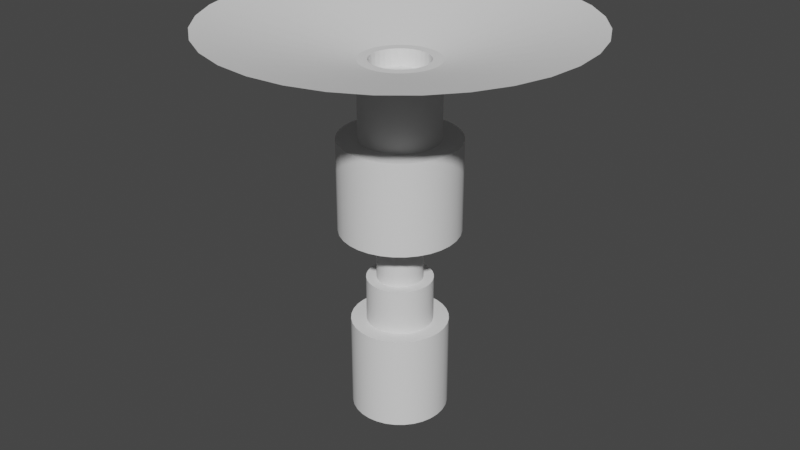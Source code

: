 # Source: satelite.blend  (saved by Blender 3.0.42; exported with 4.5.12 LTS)
import bpy
from mathutils import Matrix  # noqa: F401  (used for matrix-valued properties, if any)

bpy.ops.wm.read_factory_settings(use_empty=True)
scene = bpy.context.scene
scene.name = 'Scene'

# ---- collections
col_collection = bpy.data.collections.new('Collection'); scene.collection.children.link(col_collection)

# ---- node groups
ng_auto_smooth = bpy.data.node_groups.new('Auto Smooth', 'GeometryNodeTree')
_s = ng_auto_smooth.interface.new_socket(name='Geometry', in_out='OUTPUT', socket_type='NodeSocketGeometry')
_s = ng_auto_smooth.interface.new_socket(name='Geometry', in_out='INPUT', socket_type='NodeSocketGeometry')
_s = ng_auto_smooth.interface.new_socket(name='Angle', in_out='INPUT', socket_type='NodeSocketFloat')
_s.subtype = 'ANGLE'
_s.min_value = 0.0
_s.max_value = 3.142
ng_auto_smooth.is_modifier = True
_N = ng_auto_smooth.nodes; _L = ng_auto_smooth.links
n0 = _N.new('NodeGroupOutput'); n0.name = 'Group Output'; n0.location = (480, -100)
n1 = _N.new('NodeGroupInput'); n1.name = 'Group Input'; n1.location = (-420, -300)
n2 = _N.new('NodeGroupInput'); n2.name = 'Group Input.001'; n2.location = (-60, -100)
n3 = _N.new('GeometryNodeSetShadeSmooth'); n3.name = 'Set Shade Smooth'; n3.location = (120, -100)
n3.domain = 'EDGE'
n4 = _N.new('GeometryNodeSetShadeSmooth'); n4.name = 'Set Shade Smooth.001'; n4.location = (300, -100)
n5 = _N.new('GeometryNodeInputMeshEdgeAngle'); n5.name = 'Edge Angle'; n5.location = (-420, -220)
n6 = _N.new('GeometryNodeInputEdgeSmooth'); n6.name = 'Is Edge Smooth'; n6.location = (-60, -160)
n7 = _N.new('GeometryNodeInputShadeSmooth'); n7.name = 'Is Face Smooth'; n7.location = (-240, -340)
n8 = _N.new('FunctionNodeBooleanMath'); n8.name = 'Boolean Math'; n8.location = (-60, -220)
n9 = _N.new('FunctionNodeCompare'); n9.name = 'Compare'; n9.location = (-240, -180)
n9.operation = 'LESS_EQUAL'
_L.new(n5.outputs[0], n9.inputs[0])
_L.new(n4.outputs[0], n0.inputs[0])
_L.new(n1.outputs[1], n9.inputs[1])
_L.new(n9.outputs[0], n8.inputs[0])
_L.new(n7.outputs[0], n8.inputs[1])
_L.new(n2.outputs[0], n3.inputs[0])
_L.new(n6.outputs[0], n3.inputs[1])
_L.new(n3.outputs[0], n4.inputs[0])
_L.new(n8.outputs[0], n3.inputs[2])
n0.is_active_output = True

# ---- world
world_world = bpy.data.worlds.new('World'); scene.world = world_world
world_world.use_nodes = True; world_world.node_tree.nodes.clear()
_N = world_world.node_tree.nodes; _L = world_world.node_tree.links
n0 = _N.new('ShaderNodeOutputWorld'); n0.name = 'World Output'; n0.location = (300, 300)
n1 = _N.new('ShaderNodeBackground'); n1.name = 'Background'; n1.location = (10, 300)
n1.inputs[0].default_value = (0.05088, 0.05088, 0.05088, 1.0)
_L.new(n1.outputs[0], n0.inputs[0])
n0.is_active_output = True
world_world.color = (0.05088, 0.05088, 0.05088)
world_world.use_sun_shadow = False
world_world.sun_shadow_jitter_overblur = 0.0

# ---- meshes
me_cilindro = bpy.data.meshes.new('Cilindro')
me_cilindro.from_pydata([(0.0, 1.0, -1.0), (-4.065e-08, 0.6806, 1.0), (0.1951, 0.9808, -1.0), (0.1328, 0.6675, 1.0), (0.3827, 0.9239, -1.0), (0.2604, 0.6288, 1.0), (0.5556, 0.8315, -1.0), (0.3781, 0.5659, 1.0), (0.7071, 0.7071, -1.0), (0.4812, 0.4812, 1.0), (0.8315, 0.5556, -1.0), (0.5659, 0.3781, 1.0), (0.9239, 0.3827, -1.0), (0.6288, 0.2604, 1.0), (0.9808, 0.1951, -1.0), (0.6675, 0.1328, 1.0), (1.0, -4.371e-08, -1.0), (0.6806, -3.415e-08, 1.0), (0.9808, -0.1951, -1.0), (0.6675, -0.1328, 1.0), (0.9239, -0.3827, -1.0), (0.6288, -0.2604, 1.0), (0.8315, -0.5556, -1.0), (0.5659, -0.3781, 1.0), (0.7071, -0.7071, -1.0), (0.4812, -0.4812, 1.0), (0.5556, -0.8315, -1.0), (0.3781, -0.5659, 1.0), (0.3827, -0.9239, -1.0), (0.2604, -0.6288, 1.0), (0.1951, -0.9808, -1.0), (0.1328, -0.6675, 1.0), (-8.742e-08, -1.0, -1.0), (-6.829e-08, -0.6806, 1.0), (-0.1951, -0.9808, -1.0), (-0.1328, -0.6675, 1.0), (-0.3827, -0.9239, -1.0), (-0.2604, -0.6288, 1.0), (-0.5556, -0.8315, -1.0), (-0.3781, -0.5659, 1.0), (-0.7071, -0.7071, -1.0), (-0.4812, -0.4812, 1.0), (-0.8315, -0.5556, -1.0), (-0.5659, -0.3781, 1.0), (-0.9239, -0.3827, -1.0), (-0.6288, -0.2604, 1.0), (-0.9808, -0.1951, -1.0), (-0.6675, -0.1328, 1.0), (-1.0, 1.192e-08, -1.0), (-0.6806, 1.192e-08, 1.0), (-0.9808, 0.1951, -1.0), (-0.6675, 0.1328, 1.0), (-0.9239, 0.3827, -1.0), (-0.6288, 0.2604, 1.0), (-0.8315, 0.5556, -1.0), (-0.5659, 0.3781, 1.0), (-0.7071, 0.7071, -1.0), (-0.4812, 0.4812, 1.0), (-0.5556, 0.8315, -1.0), (-0.3781, 0.5659, 1.0), (-0.3827, 0.9239, -1.0), (-0.2604, 0.6288, 1.0), (-0.1951, 0.9808, -1.0), (-0.1328, 0.6675, 1.0), (0.1951, 0.9808, 1.0), (0.0, 1.0, 1.0), (0.3827, 0.9239, 1.0), (0.5556, 0.8315, 1.0), (0.7071, 0.7071, 1.0), (0.8315, 0.5556, 1.0), (0.9239, 0.3827, 1.0), (0.9808, 0.1951, 1.0), (1.0, -4.371e-08, 1.0), (0.9808, -0.1951, 1.0), (0.9239, -0.3827, 1.0), (0.8315, -0.5556, 1.0), (0.7071, -0.7071, 1.0), (0.5556, -0.8315, 1.0), (0.3827, -0.9239, 1.0), (0.1951, -0.9808, 1.0), (-8.742e-08, -1.0, 1.0), (-0.1951, -0.9808, 1.0), (-0.3827, -0.9239, 1.0), (-0.5556, -0.8315, 1.0), (-0.7071, -0.7071, 1.0), (-0.8315, -0.5556, 1.0), (-0.9239, -0.3827, 1.0), (-0.9808, -0.1951, 1.0), (-1.0, 1.192e-08, 1.0), (-0.9808, 0.1951, 1.0), (-0.9239, 0.3827, 1.0), (-0.8315, 0.5556, 1.0), (-0.7071, 0.7071, 1.0), (-0.5556, 0.8315, 1.0), (-0.3827, 0.9239, 1.0), (-0.1951, 0.9808, 1.0), (0.09214, 0.4632, 1.949), (9.945e-08, 0.4723, 1.949), (0.1807, 0.4363, 1.949), (0.2624, 0.3927, 1.949), (0.334, 0.334, 1.949), (0.3927, 0.2624, 1.949), (0.4363, 0.1807, 1.949), (0.4632, 0.09214, 1.949), (0.4723, -2.947e-08, 1.949), (0.4632, -0.09214, 1.949), (0.4363, -0.1807, 1.949), (0.3927, -0.2624, 1.949), (0.334, -0.334, 1.949), (0.2624, -0.3927, 1.949), (0.1807, -0.4363, 1.949), (0.09214, -0.4632, 1.949), (7.727e-08, -0.4723, 1.949), (-0.09214, -0.4632, 1.949), (-0.1807, -0.4363, 1.949), (-0.2624, -0.3927, 1.949), (-0.334, -0.334, 1.949), (-0.3927, -0.2624, 1.949), (-0.4363, -0.1807, 1.949), (-0.4632, -0.09214, 1.949), (-0.4723, 8.806e-09, 1.949), (-0.4632, 0.09214, 1.949), (-0.4363, 0.1807, 1.949), (-0.3927, 0.2624, 1.949), (-0.334, 0.334, 1.949), (-0.2624, 0.3927, 1.949), (-0.1807, 0.4363, 1.949), (-0.09214, 0.4632, 1.949), (0.1328, 0.6675, 1.949), (1.353e-07, 0.6806, 1.949), (0.2604, 0.6288, 1.949), (0.3781, 0.5659, 1.949), (0.4812, 0.4812, 1.949), (0.5659, 0.3781, 1.949), (0.6288, 0.2604, 1.949), (0.6675, 0.1328, 1.949), (0.6806, -3.415e-08, 1.949), (0.6675, -0.1328, 1.949), (0.6288, -0.2604, 1.949), (0.5659, -0.3781, 1.949), (0.4812, -0.4812, 1.949), (0.3781, -0.5659, 1.949), (0.2604, -0.6288, 1.949), (0.1328, -0.6675, 1.949), (1.077e-07, -0.6806, 1.949), (-0.1328, -0.6675, 1.949), (-0.2604, -0.6288, 1.949), (-0.3781, -0.5659, 1.949), (-0.4812, -0.4812, 1.949), (-0.5659, -0.3781, 1.949), (-0.6288, -0.2604, 1.949), (-0.6675, -0.1328, 1.949), (-0.6806, 1.192e-08, 1.949), (-0.6675, 0.1328, 1.949), (-0.6288, 0.2604, 1.949), (-0.5659, 0.3781, 1.949), (-0.4812, 0.4812, 1.949), (-0.3781, 0.5659, 1.949), (-0.2604, 0.6288, 1.949), (-0.1328, 0.6675, 1.949), (0.09214, 0.4632, 2.774), (-1.392e-07, 0.4723, 2.774), (0.1807, 0.4363, 2.774), (0.2624, 0.3927, 2.774), (0.334, 0.334, 2.774), (0.3927, 0.2624, 2.774), (0.4363, 0.1807, 2.774), (0.4632, 0.09214, 2.774), (0.4723, -2.947e-08, 2.774), (0.4632, -0.09214, 2.774), (0.4363, -0.1807, 2.774), (0.3927, -0.2624, 2.774), (0.334, -0.334, 2.774), (0.2624, -0.3927, 2.774), (0.1807, -0.4363, 2.774), (0.09214, -0.4632, 2.774), (-1.614e-07, -0.4723, 2.774), (-0.09214, -0.4632, 2.774), (-0.1807, -0.4363, 2.774), (-0.2624, -0.3927, 2.774), (-0.334, -0.334, 2.774), (-0.3927, -0.2624, 2.774), (-0.4363, -0.1807, 2.774), (-0.4632, -0.09214, 2.774), (-0.4723, 8.806e-09, 2.774), (-0.4632, 0.09214, 2.774), (-0.4363, 0.1807, 2.774), (-0.3927, 0.2624, 2.774), (-0.334, 0.334, 2.774), (-0.2624, 0.3927, 2.774), (-0.1807, 0.4363, 2.774), (-0.09214, 0.4632, 2.774), (0.2391, 1.202, 3.031), (-2.698e-07, 1.226, 3.031), (0.4691, 1.133, 3.031), (0.681, 1.019, 3.031), (0.8668, 0.8668, 3.031), (1.019, 0.681, 3.031), (1.133, 0.4691, 3.031), (1.202, 0.2391, 3.031), (1.226, -7.202e-08, 3.031), (1.202, -0.2391, 3.031), (1.133, -0.4691, 3.031), (1.019, -0.681, 3.031), (0.8668, -0.8668, 3.031), (0.681, -1.019, 3.031), (0.4691, -1.133, 3.031), (0.2391, -1.202, 3.031), (-3.273e-07, -1.226, 3.031), (-0.2391, -1.202, 3.031), (-0.4691, -1.133, 3.031), (-0.681, -1.019, 3.031), (-0.8668, -0.8668, 3.031), (-1.019, -0.681, 3.031), (-1.133, -0.4691, 3.031), (-1.202, -0.2391, 3.031), (-1.226, 2.731e-08, 3.031), (-1.202, 0.2391, 3.031), (-1.133, 0.4691, 3.031), (-1.019, 0.681, 3.031), (-0.8668, 0.8668, 3.031), (-0.681, 1.019, 3.031), (-0.4691, 1.133, 3.031), (-0.2391, 1.202, 3.031), (0.1576, 0.7921, 4.944), (-5.164e-07, 0.8077, 4.944), (0.3091, 0.7462, 4.944), (0.4487, 0.6715, 4.944), (0.5711, 0.5711, 4.944), (0.6715, 0.4487, 4.944), (0.7462, 0.3091, 4.944), (0.7921, 0.1576, 4.944), (0.8077, 3.598e-08, 4.944), (0.7921, -0.1576, 4.944), (0.7462, -0.3091, 4.944), (0.6715, -0.4487, 4.944), (0.5711, -0.5711, 4.944), (0.4487, -0.6715, 4.944), (0.3091, -0.7462, 4.944), (0.1576, -0.7921, 4.944), (-5.505e-07, -0.8077, 4.944), (-0.1576, -0.7921, 4.944), (-0.3091, -0.7462, 4.944), (-0.4487, -0.6715, 4.944), (-0.5711, -0.5711, 4.944), (-0.6715, -0.4487, 4.944), (-0.7462, -0.3091, 4.944), (-0.7921, -0.1576, 4.944), (-0.8077, -9.322e-08, 4.944), (-0.7921, 0.1576, 4.944), (-0.7462, 0.3091, 4.944), (-0.6715, 0.4487, 4.944), (-0.5711, 0.5711, 4.944), (-0.4487, 0.6715, 4.944), (-0.3091, 0.7462, 4.944), (-0.1576, 0.7921, 4.944), (0.2391, 1.202, 4.944), (-3.427e-07, 1.226, 4.944), (0.4691, 1.133, 4.944), (0.681, 1.019, 4.944), (0.8668, 0.8668, 4.944), (1.019, 0.681, 4.944), (1.133, 0.4691, 4.944), (1.202, 0.2391, 4.944), (1.226, -7.202e-08, 4.944), (1.202, -0.2391, 4.944), (1.133, -0.4691, 4.944), (1.019, -0.681, 4.944), (0.8668, -0.8668, 4.944), (0.681, -1.019, 4.944), (0.4691, -1.133, 4.944), (0.2391, -1.202, 4.944), (-4.003e-07, -1.226, 4.944), (-0.2391, -1.202, 4.944), (-0.4691, -1.133, 4.944), (-0.681, -1.019, 4.944), (-0.8668, -0.8668, 4.944), (-1.019, -0.681, 4.944), (-1.133, -0.4691, 4.944), (-1.202, -0.2391, 4.944), (-1.226, 2.731e-08, 4.944), (-1.202, 0.2391, 4.944), (-1.133, 0.4691, 4.944), (-1.019, 0.681, 4.944), (-0.8668, 0.8668, 4.944), (-0.681, 1.019, 4.944), (-0.4691, 1.133, 4.944), (-0.2391, 1.202, 4.944), (0.1173, 0.5897, 6.486), (-1.395e-06, 0.6013, 6.486), (0.2301, 0.5555, 6.486), (0.3341, 0.5, 6.486), (0.4252, 0.4252, 6.486), (0.5, 0.3341, 6.486), (0.5555, 0.2301, 6.486), (0.5897, 0.1173, 6.486), (0.6013, 1.04e-07, 6.486), (0.5897, -0.1173, 6.486), (0.5555, -0.2301, 6.486), (0.5, -0.3341, 6.486), (0.4252, -0.4252, 6.486), (0.3341, -0.5, 6.486), (0.2301, -0.5555, 6.486), (0.1173, -0.5897, 6.486), (-1.404e-06, -0.6013, 6.486), (-0.1173, -0.5897, 6.486), (-0.2301, -0.5555, 6.486), (-0.3341, -0.5, 6.486), (-0.4252, -0.4252, 6.486), (-0.5, -0.3341, 6.486), (-0.5555, -0.2301, 6.486), (-0.5897, -0.1173, 6.486), (-0.6013, -1.79e-07, 6.486), (-0.5897, 0.1173, 6.486), (-0.5555, 0.2301, 6.486), (-0.5, 0.3341, 6.486), (-0.4252, 0.4252, 6.486), (-0.3341, 0.5, 6.486), (-0.2301, 0.5555, 6.486), (-0.1173, 0.5897, 6.486), (0.7328, 3.684, 7.171), (-2.912e-06, 3.756, 7.171), (1.437, 3.47, 7.171), (2.087, 3.123, 7.171), (2.656, 2.656, 7.171), (3.123, 2.087, 7.171), (3.47, 1.437, 7.171), (3.684, 0.7328, 7.171), (3.756, 1.129e-07, 7.171), (3.684, -0.7328, 7.171), (3.47, -1.437, 7.171), (3.123, -2.087, 7.171), (2.656, -2.656, 7.171), (2.087, -3.123, 7.171), (1.437, -3.47, 7.171), (0.7328, -3.684, 7.171), (-3.07e-06, -3.756, 7.171), (-0.7328, -3.684, 7.171), (-1.437, -3.47, 7.171), (-2.087, -3.123, 7.171), (-2.656, -2.656, 7.171), (-3.123, -2.087, 7.171), (-3.47, -1.437, 7.171), (-3.684, -0.7328, 7.171), (-3.756, -4.879e-07, 7.171), (-3.684, 0.7328, 7.171), (-3.47, 1.437, 7.171), (-3.123, 2.087, 7.171), (-2.656, 2.656, 7.171), (-2.087, 3.123, 7.171), (-1.437, 3.47, 7.171), (-0.7328, 3.684, 7.171), (0.1576, 0.7921, 6.486), (-1.284e-06, 0.8077, 6.486), (0.3091, 0.7462, 6.486), (0.4487, 0.6715, 6.486), (0.5711, 0.5711, 6.486), (0.6715, 0.4487, 6.486), (0.7462, 0.3091, 6.486), (0.7921, 0.1576, 6.486), (0.8077, 3.598e-08, 6.486), (0.7921, -0.1576, 6.486), (0.7462, -0.3091, 6.486), (0.6715, -0.4487, 6.486), (0.5711, -0.5711, 6.486), (0.4487, -0.6715, 6.486), (0.3091, -0.7462, 6.486), (0.1576, -0.7921, 6.486), (-1.318e-06, -0.8077, 6.486), (-0.1576, -0.7921, 6.486), (-0.3091, -0.7462, 6.486), (-0.4487, -0.6715, 6.486), (-0.5711, -0.5711, 6.486), (-0.6715, -0.4487, 6.486), (-0.7462, -0.3091, 6.486), (-0.7921, -0.1576, 6.486), (-0.8077, -9.322e-08, 6.486), (-0.7921, 0.1576, 6.486), (-0.7462, 0.3091, 6.486), (-0.6715, 0.4487, 6.486), (-0.5711, 0.5711, 6.486), (-0.4487, 0.6715, 6.486), (-0.3091, 0.7462, 6.486), (-0.1576, 0.7921, 6.486), (0.1173, 0.5897, 6.13), (-1.452e-06, 0.6013, 6.13), (0.2301, 0.5555, 6.13), (0.3341, 0.5, 6.13), (0.4252, 0.4252, 6.13), (0.5, 0.3341, 6.13), (0.5555, 0.2301, 6.13), (0.5897, 0.1173, 6.13), (0.6013, 1.04e-07, 6.13), (0.5897, -0.1173, 6.13), (0.5555, -0.2301, 6.13), (0.5, -0.3341, 6.13), (0.4252, -0.4252, 6.13), (0.3341, -0.5, 6.13), (0.2301, -0.5555, 6.13), (0.1173, -0.5897, 6.13), (-1.46e-06, -0.6013, 6.13), (-0.1173, -0.5897, 6.13), (-0.2301, -0.5555, 6.13), (-0.3341, -0.5, 6.13), (-0.4252, -0.4252, 6.13), (-0.5, -0.3341, 6.13), (-0.5555, -0.2301, 6.13), (-0.5897, -0.1173, 6.13), (-0.6013, -1.79e-07, 6.13), (-0.5897, 0.1173, 6.13), (-0.5555, 0.2301, 6.13), (-0.5, 0.3341, 6.13), (-0.4252, 0.4252, 6.13), (-0.3341, 0.5, 6.13), (-0.2301, 0.5555, 6.13), (-0.1173, 0.5897, 6.13)], [], [(0, 65, 64, 2), (2, 64, 66, 4), (4, 66, 67, 6), (6, 67, 68, 8), (8, 68, 69, 10), (10, 69, 70, 12), (12, 70, 71, 14), (14, 71, 72, 16), (16, 72, 73, 18), (18, 73, 74, 20), (20, 74, 75, 22), (22, 75, 76, 24), (24, 76, 77, 26), (26, 77, 78, 28), (28, 78, 79, 30), (30, 79, 80, 32), (32, 80, 81, 34), (34, 81, 82, 36), (36, 82, 83, 38), (38, 83, 84, 40), (40, 84, 85, 42), (42, 85, 86, 44), (44, 86, 87, 46), (46, 87, 88, 48), (48, 88, 89, 50), (50, 89, 90, 52), (52, 90, 91, 54), (54, 91, 92, 56), (56, 92, 93, 58), (58, 93, 94, 60), (11, 9, 132, 133), (60, 94, 95, 62), (62, 95, 65, 0), (0, 2, 4, 6, 8, 10, 12, 14, 16, 18, 20, 22, 24, 26, 28, 30, 32, 34, 36, 38, 40, 42, 44, 46, 48, 50, 52, 54, 56, 58, 60, 62), (1, 3, 64, 65), (3, 5, 66, 64), (5, 7, 67, 66), (7, 9, 68, 67), (9, 11, 69, 68), (11, 13, 70, 69), (13, 15, 71, 70), (15, 17, 72, 71), (17, 19, 73, 72), (19, 21, 74, 73), (21, 23, 75, 74), (23, 25, 76, 75), (25, 27, 77, 76), (27, 29, 78, 77), (29, 31, 79, 78), (31, 33, 80, 79), (33, 35, 81, 80), (35, 37, 82, 81), (37, 39, 83, 82), (39, 41, 84, 83), (41, 43, 85, 84), (43, 45, 86, 85), (45, 47, 87, 86), (47, 49, 88, 87), (49, 51, 89, 88), (51, 53, 90, 89), (53, 55, 91, 90), (55, 57, 92, 91), (57, 59, 93, 92), (59, 61, 94, 93), (61, 63, 95, 94), (63, 1, 65, 95), (117, 116, 180, 181), (1, 63, 159, 129), (39, 37, 146, 147), (13, 11, 133, 134), (41, 39, 147, 148), (15, 13, 134, 135), (43, 41, 148, 149), (17, 15, 135, 136), (45, 43, 149, 150), (19, 17, 136, 137), (47, 45, 150, 151), (21, 19, 137, 138), (49, 47, 151, 152), (23, 21, 138, 139), (51, 49, 152, 153), (25, 23, 139, 140), (53, 51, 153, 154), (27, 25, 140, 141), (55, 53, 154, 155), (29, 27, 141, 142), (3, 1, 129, 128), (57, 55, 155, 156), (31, 29, 142, 143), (5, 3, 128, 130), (59, 57, 156, 157), (33, 31, 143, 144), (7, 5, 130, 131), (61, 59, 157, 158), (35, 33, 144, 145), (9, 7, 131, 132), (63, 61, 158, 159), (37, 35, 145, 146), (97, 96, 128, 129), (96, 98, 130, 128), (98, 99, 131, 130), (99, 100, 132, 131), (100, 101, 133, 132), (101, 102, 134, 133), (102, 103, 135, 134), (103, 104, 136, 135), (104, 105, 137, 136), (105, 106, 138, 137), (106, 107, 139, 138), (107, 108, 140, 139), (108, 109, 141, 140), (109, 110, 142, 141), (110, 111, 143, 142), (111, 112, 144, 143), (112, 113, 145, 144), (113, 114, 146, 145), (114, 115, 147, 146), (115, 116, 148, 147), (116, 117, 149, 148), (117, 118, 150, 149), (118, 119, 151, 150), (119, 120, 152, 151), (120, 121, 153, 152), (121, 122, 154, 153), (122, 123, 155, 154), (123, 124, 156, 155), (124, 125, 157, 156), (125, 126, 158, 157), (126, 127, 159, 158), (127, 97, 129, 159), (184, 183, 215, 216), (104, 103, 167, 168), (118, 117, 181, 182), (105, 104, 168, 169), (119, 118, 182, 183), (106, 105, 169, 170), (120, 119, 183, 184), (107, 106, 170, 171), (121, 120, 184, 185), (108, 107, 171, 172), (122, 121, 185, 186), (109, 108, 172, 173), (123, 122, 186, 187), (110, 109, 173, 174), (96, 97, 161, 160), (124, 123, 187, 188), (111, 110, 174, 175), (98, 96, 160, 162), (125, 124, 188, 189), (112, 111, 175, 176), (99, 98, 162, 163), (126, 125, 189, 190), (113, 112, 176, 177), (100, 99, 163, 164), (127, 126, 190, 191), (114, 113, 177, 178), (101, 100, 164, 165), (97, 127, 191, 161), (115, 114, 178, 179), (102, 101, 165, 166), (116, 115, 179, 180), (103, 102, 166, 167), (219, 218, 282, 283), (171, 170, 202, 203), (185, 184, 216, 217), (172, 171, 203, 204), (186, 185, 217, 218), (173, 172, 204, 205), (187, 186, 218, 219), (174, 173, 205, 206), (160, 161, 193, 192), (188, 187, 219, 220), (175, 174, 206, 207), (162, 160, 192, 194), (189, 188, 220, 221), (176, 175, 207, 208), (163, 162, 194, 195), (190, 189, 221, 222), (177, 176, 208, 209), (164, 163, 195, 196), (191, 190, 222, 223), (178, 177, 209, 210), (165, 164, 196, 197), (161, 191, 223, 193), (179, 178, 210, 211), (166, 165, 197, 198), (180, 179, 211, 212), (167, 166, 198, 199), (181, 180, 212, 213), (168, 167, 199, 200), (182, 181, 213, 214), (169, 168, 200, 201), (183, 182, 214, 215), (170, 169, 201, 202), (253, 252, 380, 381), (206, 205, 269, 270), (192, 193, 257, 256), (220, 219, 283, 284), (207, 206, 270, 271), (194, 192, 256, 258), (221, 220, 284, 285), (208, 207, 271, 272), (195, 194, 258, 259), (222, 221, 285, 286), (209, 208, 272, 273), (196, 195, 259, 260), (223, 222, 286, 287), (210, 209, 273, 274), (197, 196, 260, 261), (193, 223, 287, 257), (211, 210, 274, 275), (198, 197, 261, 262), (212, 211, 275, 276), (199, 198, 262, 263), (213, 212, 276, 277), (200, 199, 263, 264), (214, 213, 277, 278), (201, 200, 264, 265), (215, 214, 278, 279), (202, 201, 265, 266), (216, 215, 279, 280), (203, 202, 266, 267), (217, 216, 280, 281), (204, 203, 267, 268), (218, 217, 281, 282), (205, 204, 268, 269), (225, 224, 256, 257), (224, 226, 258, 256), (226, 227, 259, 258), (227, 228, 260, 259), (228, 229, 261, 260), (229, 230, 262, 261), (230, 231, 263, 262), (231, 232, 264, 263), (232, 233, 265, 264), (233, 234, 266, 265), (234, 235, 267, 266), (235, 236, 268, 267), (236, 237, 269, 268), (237, 238, 270, 269), (238, 239, 271, 270), (239, 240, 272, 271), (240, 241, 273, 272), (241, 242, 274, 273), (242, 243, 275, 274), (243, 244, 276, 275), (244, 245, 277, 276), (245, 246, 278, 277), (246, 247, 279, 278), (247, 248, 280, 279), (248, 249, 281, 280), (249, 250, 282, 281), (250, 251, 283, 282), (251, 252, 284, 283), (252, 253, 285, 284), (253, 254, 286, 285), (254, 255, 287, 286), (255, 225, 257, 287), (381, 380, 348, 349), (240, 239, 367, 368), (227, 226, 354, 355), (254, 253, 381, 382), (241, 240, 368, 369), (228, 227, 355, 356), (255, 254, 382, 383), (242, 241, 369, 370), (229, 228, 356, 357), (225, 255, 383, 353), (243, 242, 370, 371), (230, 229, 357, 358), (244, 243, 371, 372), (231, 230, 358, 359), (245, 244, 372, 373), (232, 231, 359, 360), (246, 245, 373, 374), (233, 232, 360, 361), (247, 246, 374, 375), (234, 233, 361, 362), (248, 247, 375, 376), (235, 234, 362, 363), (249, 248, 376, 377), (236, 235, 363, 364), (250, 249, 377, 378), (237, 236, 364, 365), (251, 250, 378, 379), (238, 237, 365, 366), (224, 225, 353, 352), (252, 251, 379, 380), (239, 238, 366, 367), (226, 224, 352, 354), (368, 367, 335, 336), (355, 354, 322, 323), (382, 381, 349, 350), (369, 368, 336, 337), (356, 355, 323, 324), (383, 382, 350, 351), (370, 369, 337, 338), (357, 356, 324, 325), (353, 383, 351, 321), (371, 370, 338, 339), (358, 357, 325, 326), (372, 371, 339, 340), (359, 358, 326, 327), (373, 372, 340, 341), (360, 359, 327, 328), (374, 373, 341, 342), (361, 360, 328, 329), (375, 374, 342, 343), (362, 361, 329, 330), (376, 375, 343, 344), (363, 362, 330, 331), (377, 376, 344, 345), (364, 363, 331, 332), (378, 377, 345, 346), (365, 364, 332, 333), (379, 378, 346, 347), (366, 365, 333, 334), (352, 353, 321, 320), (380, 379, 347, 348), (367, 366, 334, 335), (354, 352, 320, 322), (300, 301, 397, 396), (288, 289, 353, 352), (290, 288, 352, 354), (291, 290, 354, 355), (292, 291, 355, 356), (293, 292, 356, 357), (294, 293, 357, 358), (295, 294, 358, 359), (296, 295, 359, 360), (297, 296, 360, 361), (298, 297, 361, 362), (299, 298, 362, 363), (300, 299, 363, 364), (301, 300, 364, 365), (302, 301, 365, 366), (303, 302, 366, 367), (304, 303, 367, 368), (305, 304, 368, 369), (306, 305, 369, 370), (307, 306, 370, 371), (308, 307, 371, 372), (309, 308, 372, 373), (310, 309, 373, 374), (311, 310, 374, 375), (312, 311, 375, 376), (313, 312, 376, 377), (314, 313, 377, 378), (315, 314, 378, 379), (316, 315, 379, 380), (317, 316, 380, 381), (318, 317, 381, 382), (319, 318, 382, 383), (289, 319, 383, 353), (384, 386, 387, 388, 389, 390, 391, 392, 393, 394, 395, 396, 397, 398, 399, 400, 401, 402, 403, 404, 405, 406, 407, 408, 409, 410, 411, 412, 413, 414, 415, 385), (314, 315, 411, 410), (301, 302, 398, 397), (289, 288, 384, 385), (315, 316, 412, 411), (302, 303, 399, 398), (288, 290, 386, 384), (316, 317, 413, 412), (303, 304, 400, 399), (290, 291, 387, 386), (317, 318, 414, 413), (304, 305, 401, 400), (291, 292, 388, 387), (318, 319, 415, 414), (305, 306, 402, 401), (292, 293, 389, 388), (319, 289, 385, 415), (306, 307, 403, 402), (293, 294, 390, 389), (307, 308, 404, 403), (294, 295, 391, 390), (308, 309, 405, 404), (295, 296, 392, 391), (309, 310, 406, 405), (296, 297, 393, 392), (310, 311, 407, 406), (297, 298, 394, 393), (311, 312, 408, 407), (298, 299, 395, 394), (312, 313, 409, 408), (299, 300, 396, 395), (313, 314, 410, 409)])
me_cilindro.polygons.foreach_set('use_smooth', [1, 1, 1, 1, 1, 1, 1, 1, 1, 1, 1, 1, 1, 1, 1, 1, 1, 1, 1, 1, 1, 1, 1, 1, 1, 1, 1, 1, 1, 1, 1, 1, 1, 1, 1, 1, 1, 1, 1, 1, 1, 1, 1, 1, 1, 1, 1, 1, 1, 1, 1, 1, 1, 1, 1, 1, 1, 1, 1, 1, 1, 1, 1, 1, 1, 1, 1, 1, 1, 1, 1, 1, 1, 1, 1, 1, 1, 1, 1, 1, 1, 1, 1, 1, 1, 1, 1, 1, 1, 1, 1, 1, 1, 1, 1, 1, 1, 1, 1, 1, 1, 1, 1, 1, 1, 1, 1, 1, 1, 1, 1, 1, 1, 1, 1, 1, 1, 1, 1, 1, 1, 1, 1, 1, 1, 1, 1, 1, 1, 1, 1, 1, 1, 1, 1, 1, 1, 1, 1, 1, 1, 1, 1, 1, 1, 1, 1, 1, 1, 1, 1, 1, 1, 1, 1, 1, 1, 1, 1, 1, 1, 1, 1, 1, 1, 1, 1, 1, 1, 1, 1, 1, 1, 1, 1, 1, 1, 1, 1, 1, 1, 1, 1, 1, 1, 1, 1, 1, 1, 1, 1, 1, 1, 1, 1, 1, 1, 1, 1, 1, 1, 1, 1, 1, 1, 1, 1, 1, 1, 1, 1, 1, 1, 1, 1, 1, 1, 1, 1, 1, 1, 1, 1, 1, 1, 1, 1, 1, 1, 1, 1, 1, 1, 1, 1, 1, 1, 1, 1, 1, 1, 1, 1, 1, 1, 1, 1, 1, 1, 1, 1, 1, 1, 1, 1, 1, 1, 1, 1, 1, 1, 1, 1, 1, 1, 1, 1, 1, 1, 1, 1, 1, 1, 1, 1, 1, 1, 1, 1, 1, 1, 1, 1, 1, 1, 1, 1, 1, 1, 1, 1, 1, 1, 1, 1, 1, 1, 1, 1, 1, 1, 1, 1, 1, 1, 1, 1, 1, 1, 1, 1, 1, 1, 1, 1, 1, 1, 1, 1, 1, 1, 0, 0, 0, 0, 0, 0, 0, 0, 0, 0, 0, 0, 0, 0, 0, 0, 0, 0, 0, 0, 0, 0, 0, 0, 0, 0, 0, 0, 0, 0, 0, 0, 0, 0, 0, 0, 0, 0, 0, 0, 0, 0, 0, 0, 0, 0, 0, 0, 0, 0, 0, 0, 0, 0, 0, 0, 0, 0, 0, 0, 0, 0, 0, 0, 0])
_uv = me_cilindro.uv_layers.new(name='Mapa UV')
_uv.uv.foreach_set('vector', [1.0, 0.5, 1.0, 1.0, 0.9688, 1.0, 0.9688, 0.5, 0.9688, 0.5, 0.9688, 1.0, 0.9375, 1.0, 0.9375, 0.5, 0.9375, 0.5, 0.9375, 1.0, 0.9062, 1.0, 0.9062, 0.5, 0.9062, 0.5, 0.9062, 1.0, 0.875, 1.0, 0.875, 0.5, 0.875, 0.5, 0.875, 1.0, 0.8438, 1.0, 0.8438, 0.5, 0.8438, 0.5, 0.8438, 1.0, 0.8125, 1.0, 0.8125, 0.5, 0.8125, 0.5, 0.8125, 1.0, 0.7812, 1.0, 0.7812, 0.5, 0.7812, 0.5, 0.7812, 1.0, 0.75, 1.0, 0.75, 0.5, 0.75, 0.5, 0.75, 1.0, 0.7188, 1.0, 0.7188, 0.5, 0.7188, 0.5, 0.7188, 1.0, 0.6875, 1.0, 0.6875, 0.5, 0.6875, 0.5, 0.6875, 1.0, 0.6562, 1.0, 0.6562, 0.5, 0.6562, 0.5, 0.6562, 1.0, 0.625, 1.0, 0.625, 0.5, 0.625, 0.5, 0.625, 1.0, 0.5938, 1.0, 0.5938, 0.5, 0.5938, 0.5, 0.5938, 1.0, 0.5625, 1.0, 0.5625, 0.5, 0.5625, 0.5, 0.5625, 1.0, 0.5312, 1.0, 0.5312, 0.5, 0.5312, 0.5, 0.5312, 1.0, 0.5, 1.0, 0.5, 0.5, 0.5, 0.5, 0.5, 1.0, 0.4688, 1.0, 0.4688, 0.5, 0.4688, 0.5, 0.4688, 1.0, 0.4375, 1.0, 0.4375, 0.5, 0.4375, 0.5, 0.4375, 1.0, 0.4062, 1.0, 0.4062, 0.5, 0.4062, 0.5, 0.4062, 1.0, 0.375, 1.0, 0.375, 0.5, 0.375, 0.5, 0.375, 1.0, 0.3438, 1.0, 0.3438, 0.5, 0.3438, 0.5, 0.3438, 1.0, 0.3125, 1.0, 0.3125, 0.5, 0.3125, 0.5, 0.3125, 1.0, 0.2812, 1.0, 0.2812, 0.5, 0.2812, 0.5, 0.2812, 1.0, 0.25, 1.0, 0.25, 0.5, 0.25, 0.5, 0.25, 1.0, 0.2188, 1.0, 0.2188, 0.5, 0.2188, 0.5, 0.2188, 1.0, 0.1875, 1.0, 0.1875, 0.5, 0.1875, 0.5, 0.1875, 1.0, 0.1562, 1.0, 0.1562, 0.5, 0.1562, 0.5, 0.1562, 1.0, 0.125, 1.0, 0.125, 0.5, 0.125, 0.5, 0.125, 1.0, 0.09375, 1.0, 0.09375, 0.5, 0.09375, 0.5, 0.09375, 1.0, 0.0625, 1.0, 0.0625, 0.5, 0.3858, 0.3407, 0.3655, 0.3655, 0.3655, 0.3655, 0.3858, 0.3407, 0.0625, 0.5, 0.0625, 1.0, 0.03125, 1.0, 0.03125, 0.5, 0.03125, 0.5, 0.03125, 1.0, 0.0, 1.0, 0.0, 0.5, 0.75, 0.49, 0.7968, 0.4854, 0.8418, 0.4717, 0.8833, 0.4496, 0.9197, 0.4197, 0.9496, 0.3833, 0.9717, 0.3418, 0.9854, 0.2968, 0.99, 0.25, 0.9854, 0.2032, 0.9717, 0.1582, 0.9496, 0.1167, 0.9197, 0.08029, 0.8833, 0.05045, 0.8418, 0.02827, 0.7968, 0.01461, 0.75, 0.01, 0.7032, 0.01461, 0.6582, 0.02827, 0.6167, 0.05045, 0.5803, 0.08029, 0.5504, 0.1167, 0.5283, 0.1582, 0.5146, 0.2032, 0.51, 0.25, 0.5146, 0.2968, 0.5283, 0.3418, 0.5504, 0.3833, 0.5803, 0.4197, 0.6167, 0.4496, 0.6582, 0.4717, 0.7032, 0.4854, 0.25, 0.4133, 0.2819, 0.4102, 0.2968, 0.4854, 0.25, 0.49, 0.2819, 0.4102, 0.3125, 0.4009, 0.3418, 0.4717, 0.2968, 0.4854, 0.3125, 0.4009, 0.3407, 0.3858, 0.3833, 0.4496, 0.3418, 0.4717, 0.3407, 0.3858, 0.3655, 0.3655, 0.4197, 0.4197, 0.3833, 0.4496, 0.3655, 0.3655, 0.3858, 0.3407, 0.4496, 0.3833, 0.4197, 0.4197, 0.3858, 0.3407, 0.4009, 0.3125, 0.4717, 0.3418, 0.4496, 0.3833, 0.4009, 0.3125, 0.4102, 0.2819, 0.4854, 0.2968, 0.4717, 0.3418, 0.4102, 0.2819, 0.4133, 0.25, 0.49, 0.25, 0.4854, 0.2968, 0.4133, 0.25, 0.4102, 0.2181, 0.4854, 0.2032, 0.49, 0.25, 0.4102, 0.2181, 0.4009, 0.1875, 0.4717, 0.1582, 0.4854, 0.2032, 0.4009, 0.1875, 0.3858, 0.1593, 0.4496, 0.1167, 0.4717, 0.1582, 0.3858, 0.1593, 0.3655, 0.1345, 0.4197, 0.08029, 0.4496, 0.1167, 0.3655, 0.1345, 0.3407, 0.1142, 0.3833, 0.05045, 0.4197, 0.08029, 0.3407, 0.1142, 0.3125, 0.09909, 0.3418, 0.02827, 0.3833, 0.05045, 0.3125, 0.09909, 0.2819, 0.0898, 0.2968, 0.01461, 0.3418, 0.02827, 0.2819, 0.0898, 0.25, 0.08666, 0.25, 0.01, 0.2968, 0.01461, 0.25, 0.08666, 0.2181, 0.0898, 0.2032, 0.01461, 0.25, 0.01, 0.2181, 0.0898, 0.1875, 0.09909, 0.1582, 0.02827, 0.2032, 0.01461, 0.1875, 0.09909, 0.1593, 0.1142, 0.1167, 0.05045, 0.1582, 0.02827, 0.1593, 0.1142, 0.1345, 0.1345, 0.08029, 0.08029, 0.1167, 0.05045, 0.1345, 0.1345, 0.1142, 0.1593, 0.05045, 0.1167, 0.08029, 0.08029, 0.1142, 0.1593, 0.09909, 0.1875, 0.02827, 0.1582, 0.05045, 0.1167, 0.09909, 0.1875, 0.0898, 0.2181, 0.01461, 0.2032, 0.02827, 0.1582, 0.0898, 0.2181, 0.08666, 0.25, 0.01, 0.25, 0.01461, 0.2032, 0.08666, 0.25, 0.0898, 0.2819, 0.01461, 0.2968, 0.01, 0.25, 0.0898, 0.2819, 0.09909, 0.3125, 0.02827, 0.3418, 0.01461, 0.2968, 0.09909, 0.3125, 0.1142, 0.3407, 0.05045, 0.3833, 0.02827, 0.3418, 0.1142, 0.3407, 0.1345, 0.3655, 0.08029, 0.4197, 0.05045, 0.3833, 0.1345, 0.3655, 0.1593, 0.3858, 0.1167, 0.4496, 0.08029, 0.4197, 0.1593, 0.3858, 0.1875, 0.4009, 0.1582, 0.4717, 0.1167, 0.4496, 0.1875, 0.4009, 0.2181, 0.4102, 0.2032, 0.4854, 0.1582, 0.4717, 0.2181, 0.4102, 0.25, 0.4133, 0.25, 0.49, 0.2032, 0.4854, 0.1558, 0.187, 0.1698, 0.1698, 0.1698, 0.1698, 0.1558, 0.187, 0.25, 0.4133, 0.2181, 0.4102, 0.2181, 0.4102, 0.25, 0.4133, 0.1593, 0.1142, 0.1875, 0.09909, 0.1875, 0.09909, 0.1593, 0.1142, 0.4009, 0.3125, 0.3858, 0.3407, 0.3858, 0.3407, 0.4009, 0.3125, 0.1345, 0.1345, 0.1593, 0.1142, 0.1593, 0.1142, 0.1345, 0.1345, 0.4102, 0.2819, 0.4009, 0.3125, 0.4009, 0.3125, 0.4102, 0.2819, 0.1142, 0.1593, 0.1345, 0.1345, 0.1345, 0.1345, 0.1142, 0.1593, 0.4133, 0.25, 0.4102, 0.2819, 0.4102, 0.2819, 0.4133, 0.25, 0.09909, 0.1875, 0.1142, 0.1593, 0.1142, 0.1593, 0.09909, 0.1875, 0.4102, 0.2181, 0.4133, 0.25, 0.4133, 0.25, 0.4102, 0.2181, 0.0898, 0.2181, 0.09909, 0.1875, 0.09909, 0.1875, 0.0898, 0.2181, 0.4009, 0.1875, 0.4102, 0.2181, 0.4102, 0.2181, 0.4009, 0.1875, 0.08666, 0.25, 0.0898, 0.2181, 0.0898, 0.2181, 0.08666, 0.25, 0.3858, 0.1593, 0.4009, 0.1875, 0.4009, 0.1875, 0.3858, 0.1593, 0.0898, 0.2819, 0.08666, 0.25, 0.08666, 0.25, 0.0898, 0.2819, 0.3655, 0.1345, 0.3858, 0.1593, 0.3858, 0.1593, 0.3655, 0.1345, 0.09909, 0.3125, 0.0898, 0.2819, 0.0898, 0.2819, 0.09909, 0.3125, 0.3407, 0.1142, 0.3655, 0.1345, 0.3655, 0.1345, 0.3407, 0.1142, 0.1142, 0.3407, 0.09909, 0.3125, 0.09909, 0.3125, 0.1142, 0.3407, 0.3125, 0.09909, 0.3407, 0.1142, 0.3407, 0.1142, 0.3125, 0.09909, 0.2819, 0.4102, 0.25, 0.4133, 0.25, 0.4133, 0.2819, 0.4102, 0.1345, 0.3655, 0.1142, 0.3407, 0.1142, 0.3407, 0.1345, 0.3655, 0.2819, 0.0898, 0.3125, 0.09909, 0.3125, 0.09909, 0.2819, 0.0898, 0.3125, 0.4009, 0.2819, 0.4102, 0.2819, 0.4102, 0.3125, 0.4009, 0.1593, 0.3858, 0.1345, 0.3655, 0.1345, 0.3655, 0.1593, 0.3858, 0.25, 0.08666, 0.2819, 0.0898, 0.2819, 0.0898, 0.25, 0.08666, 0.3407, 0.3858, 0.3125, 0.4009, 0.3125, 0.4009, 0.3407, 0.3858, 0.1875, 0.4009, 0.1593, 0.3858, 0.1593, 0.3858, 0.1875, 0.4009, 0.2181, 0.0898, 0.25, 0.08666, 0.25, 0.08666, 0.2181, 0.0898, 0.3655, 0.3655, 0.3407, 0.3858, 0.3407, 0.3858, 0.3655, 0.3655, 0.2181, 0.4102, 0.1875, 0.4009, 0.1875, 0.4009, 0.2181, 0.4102, 0.1875, 0.09909, 0.2181, 0.0898, 0.2181, 0.0898, 0.1875, 0.09909, 0.25, 0.3634, 0.2721, 0.3612, 0.2819, 0.4102, 0.25, 0.4133, 0.2721, 0.3612, 0.2934, 0.3547, 0.3125, 0.4009, 0.2819, 0.4102, 0.2934, 0.3547, 0.313, 0.3442, 0.3407, 0.3858, 0.3125, 0.4009, 0.313, 0.3442, 0.3302, 0.3302, 0.3655, 0.3655, 0.3407, 0.3858, 0.3302, 0.3302, 0.3442, 0.313, 0.3858, 0.3407, 0.3655, 0.3655, 0.3442, 0.313, 0.3547, 0.2934, 0.4009, 0.3125, 0.3858, 0.3407, 0.3547, 0.2934, 0.3612, 0.2721, 0.4102, 0.2819, 0.4009, 0.3125, 0.3612, 0.2721, 0.3634, 0.25, 0.4133, 0.25, 0.4102, 0.2819, 0.3634, 0.25, 0.3612, 0.2279, 0.4102, 0.2181, 0.4133, 0.25, 0.3612, 0.2279, 0.3547, 0.2066, 0.4009, 0.1875, 0.4102, 0.2181, 0.3547, 0.2066, 0.3442, 0.187, 0.3858, 0.1593, 0.4009, 0.1875, 0.3442, 0.187, 0.3302, 0.1698, 0.3655, 0.1345, 0.3858, 0.1593, 0.3302, 0.1698, 0.313, 0.1558, 0.3407, 0.1142, 0.3655, 0.1345, 0.313, 0.1558, 0.2934, 0.1453, 0.3125, 0.09909, 0.3407, 0.1142, 0.2934, 0.1453, 0.2721, 0.1388, 0.2819, 0.0898, 0.3125, 0.09909, 0.2721, 0.1388, 0.25, 0.1366, 0.25, 0.08666, 0.2819, 0.0898, 0.25, 0.1366, 0.2279, 0.1388, 0.2181, 0.0898, 0.25, 0.08666, 0.2279, 0.1388, 0.2066, 0.1453, 0.1875, 0.09909, 0.2181, 0.0898, 0.2066, 0.1453, 0.187, 0.1558, 0.1593, 0.1142, 0.1875, 0.09909, 0.187, 0.1558, 0.1698, 0.1698, 0.1345, 0.1345, 0.1593, 0.1142, 0.1698, 0.1698, 0.1558, 0.187, 0.1142, 0.1593, 0.1345, 0.1345, 0.1558, 0.187, 0.1453, 0.2066, 0.09909, 0.1875, 0.1142, 0.1593, 0.1453, 0.2066, 0.1388, 0.2279, 0.0898, 0.2181, 0.09909, 0.1875, 0.1388, 0.2279, 0.1366, 0.25, 0.08666, 0.25, 0.0898, 0.2181, 0.1366, 0.25, 0.1388, 0.2721, 0.0898, 0.2819, 0.08666, 0.25, 0.1388, 0.2721, 0.1453, 0.2934, 0.09909, 0.3125, 0.0898, 0.2819, 0.1453, 0.2934, 0.1558, 0.313, 0.1142, 0.3407, 0.09909, 0.3125, 0.1558, 0.313, 0.1698, 0.3302, 0.1345, 0.3655, 0.1142, 0.3407, 0.1698, 0.3302, 0.187, 0.3442, 0.1593, 0.3858, 0.1345, 0.3655, 0.187, 0.3442, 0.2066, 0.3547, 0.1875, 0.4009, 0.1593, 0.3858, 0.2066, 0.3547, 0.2279, 0.3612, 0.2181, 0.4102, 0.1875, 0.4009, 0.2279, 0.3612, 0.25, 0.3634, 0.25, 0.4133, 0.2181, 0.4102, 0.1366, 0.25, 0.1388, 0.2279, 0.1388, 0.2279, 0.1366, 0.25, 0.3634, 0.25, 0.3612, 0.2721, 0.3612, 0.2721, 0.3634, 0.25, 0.1453, 0.2066, 0.1558, 0.187, 0.1558, 0.187, 0.1453, 0.2066, 0.3612, 0.2279, 0.3634, 0.25, 0.3634, 0.25, 0.3612, 0.2279, 0.1388, 0.2279, 0.1453, 0.2066, 0.1453, 0.2066, 0.1388, 0.2279, 0.3547, 0.2066, 0.3612, 0.2279, 0.3612, 0.2279, 0.3547, 0.2066, 0.1366, 0.25, 0.1388, 0.2279, 0.1388, 0.2279, 0.1366, 0.25, 0.3442, 0.187, 0.3547, 0.2066, 0.3547, 0.2066, 0.3442, 0.187, 0.1388, 0.2721, 0.1366, 0.25, 0.1366, 0.25, 0.1388, 0.2721, 0.3302, 0.1698, 0.3442, 0.187, 0.3442, 0.187, 0.3302, 0.1698, 0.1453, 0.2934, 0.1388, 0.2721, 0.1388, 0.2721, 0.1453, 0.2934, 0.313, 0.1558, 0.3302, 0.1698, 0.3302, 0.1698, 0.313, 0.1558, 0.1558, 0.313, 0.1453, 0.2934, 0.1453, 0.2934, 0.1558, 0.313, 0.2934, 0.1453, 0.313, 0.1558, 0.313, 0.1558, 0.2934, 0.1453, 0.2721, 0.3612, 0.25, 0.3634, 0.25, 0.3634, 0.2721, 0.3612, 0.1698, 0.3302, 0.1558, 0.313, 0.1558, 0.313, 0.1698, 0.3302, 0.2721, 0.1388, 0.2934, 0.1453, 0.2934, 0.1453, 0.2721, 0.1388, 0.2934, 0.3547, 0.2721, 0.3612, 0.2721, 0.3612, 0.2934, 0.3547, 0.187, 0.3442, 0.1698, 0.3302, 0.1698, 0.3302, 0.187, 0.3442, 0.25, 0.1366, 0.2721, 0.1388, 0.2721, 0.1388, 0.25, 0.1366, 0.313, 0.3442, 0.2934, 0.3547, 0.2934, 0.3547, 0.313, 0.3442, 0.2066, 0.3547, 0.187, 0.3442, 0.187, 0.3442, 0.2066, 0.3547, 0.2279, 0.1388, 0.25, 0.1366, 0.25, 0.1366, 0.2279, 0.1388, 0.3302, 0.3302, 0.313, 0.3442, 0.313, 0.3442, 0.3302, 0.3302, 0.2279, 0.3612, 0.2066, 0.3547, 0.2066, 0.3547, 0.2279, 0.3612, 0.2066, 0.1453, 0.2279, 0.1388, 0.2279, 0.1388, 0.2066, 0.1453, 0.3442, 0.313, 0.3302, 0.3302, 0.3302, 0.3302, 0.3442, 0.313, 0.25, 0.3634, 0.2279, 0.3612, 0.2279, 0.3612, 0.25, 0.3634, 0.187, 0.1558, 0.2066, 0.1453, 0.2066, 0.1453, 0.187, 0.1558, 0.3547, 0.2934, 0.3442, 0.313, 0.3442, 0.313, 0.3547, 0.2934, 0.1698, 0.1698, 0.187, 0.1558, 0.187, 0.1558, 0.1698, 0.1698, 0.3612, 0.2721, 0.3547, 0.2934, 0.3547, 0.2934, 0.3612, 0.2721, 0.1558, 0.313, 0.1453, 0.2934, 0.1453, 0.2934, 0.1558, 0.313, 0.3442, 0.187, 0.3547, 0.2066, 0.3547, 0.2066, 0.3442, 0.187, 0.1388, 0.2721, 0.1366, 0.25, 0.1366, 0.25, 0.1388, 0.2721, 0.3302, 0.1698, 0.3442, 0.187, 0.3442, 0.187, 0.3302, 0.1698, 0.1453, 0.2934, 0.1388, 0.2721, 0.1388, 0.2721, 0.1453, 0.2934, 0.313, 0.1558, 0.3302, 0.1698, 0.3302, 0.1698, 0.313, 0.1558, 0.1558, 0.313, 0.1453, 0.2934, 0.1453, 0.2934, 0.1558, 0.313, 0.2934, 0.1453, 0.313, 0.1558, 0.313, 0.1558, 0.2934, 0.1453, 0.2721, 0.3612, 0.25, 0.3634, 0.25, 0.3634, 0.2721, 0.3612, 0.1698, 0.3302, 0.1558, 0.313, 0.1558, 0.313, 0.1698, 0.3302, 0.2721, 0.1388, 0.2934, 0.1453, 0.2934, 0.1453, 0.2721, 0.1388, 0.2934, 0.3547, 0.2721, 0.3612, 0.2721, 0.3612, 0.2934, 0.3547, 0.187, 0.3442, 0.1698, 0.3302, 0.1698, 0.3302, 0.187, 0.3442, 0.25, 0.1366, 0.2721, 0.1388, 0.2721, 0.1388, 0.25, 0.1366, 0.313, 0.3442, 0.2934, 0.3547, 0.2934, 0.3547, 0.313, 0.3442, 0.2066, 0.3547, 0.187, 0.3442, 0.187, 0.3442, 0.2066, 0.3547, 0.2279, 0.1388, 0.25, 0.1366, 0.25, 0.1366, 0.2279, 0.1388, 0.3302, 0.3302, 0.313, 0.3442, 0.313, 0.3442, 0.3302, 0.3302, 0.2279, 0.3612, 0.2066, 0.3547, 0.2066, 0.3547, 0.2279, 0.3612, 0.2066, 0.1453, 0.2279, 0.1388, 0.2279, 0.1388, 0.2066, 0.1453, 0.3442, 0.313, 0.3302, 0.3302, 0.3302, 0.3302, 0.3442, 0.313, 0.25, 0.3634, 0.2279, 0.3612, 0.2279, 0.3612, 0.25, 0.3634, 0.187, 0.1558, 0.2066, 0.1453, 0.2066, 0.1453, 0.187, 0.1558, 0.3547, 0.2934, 0.3442, 0.313, 0.3442, 0.313, 0.3547, 0.2934, 0.1698, 0.1698, 0.187, 0.1558, 0.187, 0.1558, 0.1698, 0.1698, 0.3612, 0.2721, 0.3547, 0.2934, 0.3547, 0.2934, 0.3612, 0.2721, 0.1558, 0.187, 0.1698, 0.1698, 0.1698, 0.1698, 0.1558, 0.187, 0.3634, 0.25, 0.3612, 0.2721, 0.3612, 0.2721, 0.3634, 0.25, 0.1453, 0.2066, 0.1558, 0.187, 0.1558, 0.187, 0.1453, 0.2066, 0.3612, 0.2279, 0.3634, 0.25, 0.3634, 0.25, 0.3612, 0.2279, 0.1388, 0.2279, 0.1453, 0.2066, 0.1453, 0.2066, 0.1388, 0.2279, 0.3547, 0.2066, 0.3612, 0.2279, 0.3612, 0.2279, 0.3547, 0.2066, 0.2085, 0.3121, 0.1972, 0.3028, 0.1972, 0.3028, 0.2085, 0.3121, 0.2934, 0.1453, 0.313, 0.1558, 0.313, 0.1558, 0.2934, 0.1453, 0.2721, 0.3612, 0.25, 0.3634, 0.25, 0.3634, 0.2721, 0.3612, 0.1698, 0.3302, 0.1558, 0.313, 0.1558, 0.313, 0.1698, 0.3302, 0.2721, 0.1388, 0.2934, 0.1453, 0.2934, 0.1453, 0.2721, 0.1388, 0.2934, 0.3547, 0.2721, 0.3612, 0.2721, 0.3612, 0.2934, 0.3547, 0.187, 0.3442, 0.1698, 0.3302, 0.1698, 0.3302, 0.187, 0.3442, 0.25, 0.1366, 0.2721, 0.1388, 0.2721, 0.1388, 0.25, 0.1366, 0.313, 0.3442, 0.2934, 0.3547, 0.2934, 0.3547, 0.313, 0.3442, 0.2066, 0.3547, 0.187, 0.3442, 0.187, 0.3442, 0.2066, 0.3547, 0.2279, 0.1388, 0.25, 0.1366, 0.25, 0.1366, 0.2279, 0.1388, 0.3302, 0.3302, 0.313, 0.3442, 0.313, 0.3442, 0.3302, 0.3302, 0.2279, 0.3612, 0.2066, 0.3547, 0.2066, 0.3547, 0.2279, 0.3612, 0.2066, 0.1453, 0.2279, 0.1388, 0.2279, 0.1388, 0.2066, 0.1453, 0.3442, 0.313, 0.3302, 0.3302, 0.3302, 0.3302, 0.3442, 0.313, 0.25, 0.3634, 0.2279, 0.3612, 0.2279, 0.3612, 0.25, 0.3634, 0.187, 0.1558, 0.2066, 0.1453, 0.2066, 0.1453, 0.187, 0.1558, 0.3547, 0.2934, 0.3442, 0.313, 0.3442, 0.313, 0.3547, 0.2934, 0.1698, 0.1698, 0.187, 0.1558, 0.187, 0.1558, 0.1698, 0.1698, 0.3612, 0.2721, 0.3547, 0.2934, 0.3547, 0.2934, 0.3612, 0.2721, 0.1558, 0.187, 0.1698, 0.1698, 0.1698, 0.1698, 0.1558, 0.187, 0.3634, 0.25, 0.3612, 0.2721, 0.3612, 0.2721, 0.3634, 0.25, 0.1453, 0.2066, 0.1558, 0.187, 0.1558, 0.187, 0.1453, 0.2066, 0.3612, 0.2279, 0.3634, 0.25, 0.3634, 0.25, 0.3612, 0.2279, 0.1388, 0.2279, 0.1453, 0.2066, 0.1453, 0.2066, 0.1388, 0.2279, 0.3547, 0.2066, 0.3612, 0.2279, 0.3612, 0.2279, 0.3547, 0.2066, 0.1366, 0.25, 0.1388, 0.2279, 0.1388, 0.2279, 0.1366, 0.25, 0.3442, 0.187, 0.3547, 0.2066, 0.3547, 0.2066, 0.3442, 0.187, 0.1388, 0.2721, 0.1366, 0.25, 0.1366, 0.25, 0.1388, 0.2721, 0.3302, 0.1698, 0.3442, 0.187, 0.3442, 0.187, 0.3302, 0.1698, 0.1453, 0.2934, 0.1388, 0.2721, 0.1388, 0.2721, 0.1453, 0.2934, 0.313, 0.1558, 0.3302, 0.1698, 0.3302, 0.1698, 0.313, 0.1558, 0.25, 0.3247, 0.2646, 0.3232, 0.2721, 0.3612, 0.25, 0.3634, 0.2646, 0.3232, 0.2786, 0.319, 0.2934, 0.3547, 0.2721, 0.3612, 0.2786, 0.319, 0.2915, 0.3121, 0.313, 0.3442, 0.2934, 0.3547, 0.2915, 0.3121, 0.3028, 0.3028, 0.3302, 0.3302, 0.313, 0.3442, 0.3028, 0.3028, 0.3121, 0.2915, 0.3442, 0.313, 0.3302, 0.3302, 0.3121, 0.2915, 0.319, 0.2786, 0.3547, 0.2934, 0.3442, 0.313, 0.319, 0.2786, 0.3232, 0.2646, 0.3612, 0.2721, 0.3547, 0.2934, 0.3232, 0.2646, 0.3247, 0.25, 0.3634, 0.25, 0.3612, 0.2721, 0.3247, 0.25, 0.3232, 0.2354, 0.3612, 0.2279, 0.3634, 0.25, 0.3232, 0.2354, 0.319, 0.2214, 0.3547, 0.2066, 0.3612, 0.2279, 0.319, 0.2214, 0.3121, 0.2085, 0.3442, 0.187, 0.3547, 0.2066, 0.3121, 0.2085, 0.3028, 0.1972, 0.3302, 0.1698, 0.3442, 0.187, 0.3028, 0.1972, 0.2915, 0.1879, 0.313, 0.1558, 0.3302, 0.1698, 0.2915, 0.1879, 0.2786, 0.181, 0.2934, 0.1453, 0.313, 0.1558, 0.2786, 0.181, 0.2646, 0.1768, 0.2721, 0.1388, 0.2934, 0.1453, 0.2646, 0.1768, 0.25, 0.1753, 0.25, 0.1366, 0.2721, 0.1388, 0.25, 0.1753, 0.2354, 0.1768, 0.2279, 0.1388, 0.25, 0.1366, 0.2354, 0.1768, 0.2214, 0.181, 0.2066, 0.1453, 0.2279, 0.1388, 0.2214, 0.181, 0.2085, 0.1879, 0.187, 0.1558, 0.2066, 0.1453, 0.2085, 0.1879, 0.1972, 0.1972, 0.1698, 0.1698, 0.187, 0.1558, 0.1972, 0.1972, 0.1879, 0.2085, 0.1558, 0.187, 0.1698, 0.1698, 0.1879, 0.2085, 0.181, 0.2214, 0.1453, 0.2066, 0.1558, 0.187, 0.181, 0.2214, 0.1768, 0.2354, 0.1388, 0.2279, 0.1453, 0.2066, 0.1768, 0.2354, 0.1753, 0.25, 0.1366, 0.25, 0.1388, 0.2279, 0.1753, 0.25, 0.1768, 0.2646, 0.1388, 0.2721, 0.1366, 0.25, 0.1768, 0.2646, 0.181, 0.2786, 0.1453, 0.2934, 0.1388, 0.2721, 0.181, 0.2786, 0.1879, 0.2915, 0.1558, 0.313, 0.1453, 0.2934, 0.1879, 0.2915, 0.1972, 0.3028, 0.1698, 0.3302, 0.1558, 0.313, 0.1972, 0.3028, 0.2085, 0.3121, 0.187, 0.3442, 0.1698, 0.3302, 0.2085, 0.3121, 0.2214, 0.319, 0.2066, 0.3547, 0.187, 0.3442, 0.2214, 0.319, 0.2354, 0.3232, 0.2279, 0.3612, 0.2066, 0.3547, 0.2354, 0.3232, 0.25, 0.3247, 0.25, 0.3634, 0.2279, 0.3612, 0.2085, 0.3121, 0.1972, 0.3028, 0.1972, 0.3028, 0.2085, 0.3121, 0.25, 0.1753, 0.2646, 0.1768, 0.2646, 0.1768, 0.25, 0.1753, 0.2915, 0.3121, 0.2786, 0.319, 0.2786, 0.319, 0.2915, 0.3121, 0.2214, 0.319, 0.2085, 0.3121, 0.2085, 0.3121, 0.2214, 0.319, 0.2354, 0.1768, 0.25, 0.1753, 0.25, 0.1753, 0.2354, 0.1768, 0.3028, 0.3028, 0.2915, 0.3121, 0.2915, 0.3121, 0.3028, 0.3028, 0.2354, 0.3232, 0.2214, 0.319, 0.2214, 0.319, 0.2354, 0.3232, 0.2214, 0.181, 0.2354, 0.1768, 0.2354, 0.1768, 0.2214, 0.181, 0.3121, 0.2915, 0.3028, 0.3028, 0.3028, 0.3028, 0.3121, 0.2915, 0.25, 0.3247, 0.2354, 0.3232, 0.2354, 0.3232, 0.25, 0.3247, 0.2085, 0.1879, 0.2214, 0.181, 0.2214, 0.181, 0.2085, 0.1879, 0.319, 0.2786, 0.3121, 0.2915, 0.3121, 0.2915, 0.319, 0.2786, 0.1972, 0.1972, 0.2085, 0.1879, 0.2085, 0.1879, 0.1972, 0.1972, 0.3232, 0.2646, 0.319, 0.2786, 0.319, 0.2786, 0.3232, 0.2646, 0.1879, 0.2085, 0.1972, 0.1972, 0.1972, 0.1972, 0.1879, 0.2085, 0.3247, 0.25, 0.3232, 0.2646, 0.3232, 0.2646, 0.3247, 0.25, 0.181, 0.2214, 0.1879, 0.2085, 0.1879, 0.2085, 0.181, 0.2214, 0.3232, 0.2354, 0.3247, 0.25, 0.3247, 0.25, 0.3232, 0.2354, 0.1768, 0.2354, 0.181, 0.2214, 0.181, 0.2214, 0.1768, 0.2354, 0.319, 0.2214, 0.3232, 0.2354, 0.3232, 0.2354, 0.319, 0.2214, 0.1753, 0.25, 0.1768, 0.2354, 0.1768, 0.2354, 0.1753, 0.25, 0.3121, 0.2085, 0.319, 0.2214, 0.319, 0.2214, 0.3121, 0.2085, 0.1768, 0.2646, 0.1753, 0.25, 0.1753, 0.25, 0.1768, 0.2646, 0.3028, 0.1972, 0.3121, 0.2085, 0.3121, 0.2085, 0.3028, 0.1972, 0.181, 0.2786, 0.1768, 0.2646, 0.1768, 0.2646, 0.181, 0.2786, 0.2915, 0.1879, 0.3028, 0.1972, 0.3028, 0.1972, 0.2915, 0.1879, 0.1879, 0.2915, 0.181, 0.2786, 0.181, 0.2786, 0.1879, 0.2915, 0.2786, 0.181, 0.2915, 0.1879, 0.2915, 0.1879, 0.2786, 0.181, 0.2646, 0.3232, 0.25, 0.3247, 0.25, 0.3247, 0.2646, 0.3232, 0.1972, 0.3028, 0.1879, 0.2915, 0.1879, 0.2915, 0.1972, 0.3028, 0.2646, 0.1768, 0.2786, 0.181, 0.2786, 0.181, 0.2646, 0.1768, 0.2786, 0.319, 0.2646, 0.3232, 0.2646, 0.3232, 0.2786, 0.319, 0.25, 0.1753, 0.2646, 0.1768, 0.2646, 0.1768, 0.25, 0.1753, 0.2915, 0.3121, 0.2786, 0.319, 0.2786, 0.319, 0.2915, 0.3121, 0.2214, 0.319, 0.2085, 0.3121, 0.2085, 0.3121, 0.2214, 0.319, 0.2354, 0.1768, 0.25, 0.1753, 0.25, 0.1753, 0.2354, 0.1768, 0.3028, 0.3028, 0.2915, 0.3121, 0.2915, 0.3121, 0.3028, 0.3028, 0.2354, 0.3232, 0.2214, 0.319, 0.2214, 0.319, 0.2354, 0.3232, 0.2214, 0.181, 0.2354, 0.1768, 0.2354, 0.1768, 0.2214, 0.181, 0.3121, 0.2915, 0.3028, 0.3028, 0.3028, 0.3028, 0.3121, 0.2915, 0.25, 0.3247, 0.2354, 0.3232, 0.2354, 0.3232, 0.25, 0.3247, 0.2085, 0.1879, 0.2214, 0.181, 0.2214, 0.181, 0.2085, 0.1879, 0.319, 0.2786, 0.3121, 0.2915, 0.3121, 0.2915, 0.319, 0.2786, 0.1972, 0.1972, 0.2085, 0.1879, 0.2085, 0.1879, 0.1972, 0.1972, 0.3232, 0.2646, 0.319, 0.2786, 0.319, 0.2786, 0.3232, 0.2646, 0.1879, 0.2085, 0.1972, 0.1972, 0.1972, 0.1972, 0.1879, 0.2085, 0.3247, 0.25, 0.3232, 0.2646, 0.3232, 0.2646, 0.3247, 0.25, 0.181, 0.2214, 0.1879, 0.2085, 0.1879, 0.2085, 0.181, 0.2214, 0.3232, 0.2354, 0.3247, 0.25, 0.3247, 0.25, 0.3232, 0.2354, 0.1768, 0.2354, 0.181, 0.2214, 0.181, 0.2214, 0.1768, 0.2354, 0.319, 0.2214, 0.3232, 0.2354, 0.3232, 0.2354, 0.319, 0.2214, 0.1753, 0.25, 0.1768, 0.2354, 0.1768, 0.2354, 0.1753, 0.25, 0.3121, 0.2085, 0.319, 0.2214, 0.319, 0.2214, 0.3121, 0.2085, 0.1768, 0.2646, 0.1753, 0.25, 0.1753, 0.25, 0.1768, 0.2646, 0.3028, 0.1972, 0.3121, 0.2085, 0.3121, 0.2085, 0.3028, 0.1972, 0.181, 0.2786, 0.1768, 0.2646, 0.1768, 0.2646, 0.181, 0.2786, 0.2915, 0.1879, 0.3028, 0.1972, 0.3028, 0.1972, 0.2915, 0.1879, 0.1879, 0.2915, 0.181, 0.2786, 0.181, 0.2786, 0.1879, 0.2915, 0.2786, 0.181, 0.2915, 0.1879, 0.2915, 0.1879, 0.2786, 0.181, 0.2646, 0.3232, 0.25, 0.3247, 0.25, 0.3247, 0.2646, 0.3232, 0.1972, 0.3028, 0.1879, 0.2915, 0.1879, 0.2915, 0.1972, 0.3028, 0.2646, 0.1768, 0.2786, 0.181, 0.2786, 0.181, 0.2646, 0.1768, 0.2786, 0.319, 0.2646, 0.3232, 0.2646, 0.3232, 0.2786, 0.319, 0.0, 0.0, 0.0, 0.0, 0.0, 0.0, 0.0, 0.0, 0.0, 0.0, 0.0, 0.0, 0.0, 0.0, 0.0, 0.0, 0.0, 0.0, 0.0, 0.0, 0.0, 0.0, 0.0, 0.0, 0.0, 0.0, 0.0, 0.0, 0.0, 0.0, 0.0, 0.0, 0.0, 0.0, 0.0, 0.0, 0.0, 0.0, 0.0, 0.0, 0.0, 0.0, 0.0, 0.0, 0.0, 0.0, 0.0, 0.0, 0.0, 0.0, 0.0, 0.0, 0.0, 0.0, 0.0, 0.0, 0.0, 0.0, 0.0, 0.0, 0.0, 0.0, 0.0, 0.0, 0.0, 0.0, 0.0, 0.0, 0.0, 0.0, 0.0, 0.0, 0.0, 0.0, 0.0, 0.0, 0.0, 0.0, 0.0, 0.0, 0.0, 0.0, 0.0, 0.0, 0.0, 0.0, 0.0, 0.0, 0.0, 0.0, 0.0, 0.0, 0.0, 0.0, 0.0, 0.0, 0.0, 0.0, 0.0, 0.0, 0.0, 0.0, 0.0, 0.0, 0.0, 0.0, 0.0, 0.0, 0.0, 0.0, 0.0, 0.0, 0.0, 0.0, 0.0, 0.0, 0.0, 0.0, 0.0, 0.0, 0.0, 0.0, 0.0, 0.0, 0.0, 0.0, 0.0, 0.0, 0.0, 0.0, 0.0, 0.0, 0.0, 0.0, 0.0, 0.0, 0.0, 0.0, 0.0, 0.0, 0.0, 0.0, 0.0, 0.0, 0.0, 0.0, 0.0, 0.0, 0.0, 0.0, 0.0, 0.0, 0.0, 0.0, 0.0, 0.0, 0.0, 0.0, 0.0, 0.0, 0.0, 0.0, 0.0, 0.0, 0.0, 0.0, 0.0, 0.0, 0.0, 0.0, 0.0, 0.0, 0.0, 0.0, 0.0, 0.0, 0.0, 0.0, 0.0, 0.0, 0.0, 0.0, 0.0, 0.0, 0.0, 0.0, 0.0, 0.0, 0.0, 0.0, 0.0, 0.0, 0.0, 0.0, 0.0, 0.0, 0.0, 0.0, 0.0, 0.0, 0.0, 0.0, 0.0, 0.0, 0.0, 0.0, 0.0, 0.0, 0.0, 0.0, 0.0, 0.0, 0.0, 0.0, 0.0, 0.0, 0.0, 0.0, 0.0, 0.0, 0.0, 0.0, 0.0, 0.0, 0.0, 0.0, 0.0, 0.0, 0.0, 0.0, 0.0, 0.0, 0.0, 0.0, 0.0, 0.0, 0.0, 0.0, 0.0, 0.0, 0.0, 0.0, 0.0, 0.0, 0.0, 0.0, 0.0, 0.0, 0.0, 0.0, 0.0, 0.0, 0.0, 0.0, 0.0, 0.0, 0.0, 0.0, 0.0, 0.0, 0.0, 0.0, 0.0, 0.0, 0.0, 0.0, 0.0, 0.0, 0.0, 0.0, 0.0, 0.0, 0.0, 0.0, 0.0, 0.0, 0.0, 0.0, 0.0, 0.0, 0.0, 0.0, 0.0, 0.0, 0.0, 0.0, 0.0, 0.0, 0.0, 0.0, 0.0, 0.0, 0.0, 0.0, 0.0, 0.0, 0.0, 0.0, 0.0, 0.0, 0.0, 0.0, 0.0, 0.0, 0.0, 0.0, 0.0, 0.0, 0.0, 0.0, 0.0, 0.0, 0.0, 0.0, 0.0, 0.0, 0.0, 0.0, 0.0, 0.0, 0.0, 0.0, 0.0, 0.0, 0.0, 0.0, 0.0, 0.0, 0.0, 0.0, 0.0, 0.0, 0.0, 0.0, 0.0, 0.0, 0.0, 0.0, 0.0, 0.0, 0.0, 0.0, 0.0, 0.0, 0.0, 0.0, 0.0, 0.0, 0.0, 0.0, 0.0, 0.0, 0.0, 0.0, 0.0, 0.0, 0.0, 0.0, 0.0, 0.0, 0.0, 0.0, 0.0, 0.0, 0.0, 0.0, 0.0, 0.0, 0.0, 0.0, 0.0, 0.0, 0.0, 0.0, 0.0, 0.0, 0.0, 0.0, 0.0, 0.0, 0.0, 0.0, 0.0, 0.0, 0.0, 0.0, 0.0, 0.0, 0.0, 0.0, 0.0, 0.0, 0.0, 0.0, 0.0, 0.0, 0.0, 0.0, 0.0, 0.0, 0.0, 0.0, 0.0, 0.0, 0.0, 0.0, 0.0, 0.0, 0.0, 0.0, 0.0, 0.0, 0.0, 0.0, 0.0, 0.0, 0.0, 0.0, 0.0, 0.0, 0.0, 0.0, 0.0, 0.0, 0.0, 0.0, 0.0, 0.0, 0.0, 0.0, 0.0, 0.0, 0.0, 0.0, 0.0, 0.0, 0.0, 0.0, 0.0, 0.0, 0.0, 0.0, 0.0, 0.0, 0.0, 0.0, 0.0, 0.0, 0.0, 0.0, 0.0, 0.0, 0.0, 0.0, 0.0, 0.0, 0.0, 0.0, 0.0, 0.0, 0.0, 0.0, 0.0, 0.0, 0.0, 0.0, 0.0, 0.0, 0.0, 0.0, 0.0, 0.0, 0.0, 0.0, 0.0, 0.0, 0.0, 0.0, 0.0, 0.0, 0.0, 0.0, 0.0, 0.0, 0.0, 0.0, 0.0, 0.0, 0.0, 0.0, 0.0, 0.0, 0.0, 0.0, 0.0, 0.0, 0.0, 0.0, 0.0, 0.0, 0.0, 0.0, 0.0, 0.0, 0.0, 0.0, 0.0, 0.0, 0.0, 0.0, 0.0, 0.0, 0.0, 0.0, 0.0, 0.0, 0.0, 0.0, 0.0, 0.0, 0.0, 0.0, 0.0, 0.0, 0.0, 0.0, 0.0, 0.0, 0.0, 0.0, 0.0, 0.0, 0.0, 0.0, 0.0, 0.0, 0.0, 0.0, 0.0, 0.0, 0.0, 0.0, 0.0, 0.0, 0.0, 0.0, 0.0, 0.0, 0.0, 0.0, 0.0, 0.0, 0.0, 0.0, 0.0, 0.0, 0.0, 0.0, 0.0, 0.0, 0.0, 0.0, 0.0, 0.0, 0.0, 0.0, 0.0, 0.0, 0.0, 0.0, 0.0, 0.0, 0.0, 0.0, 0.0, 0.0])
me_cilindro.use_remesh_fix_poles = True
me_cilindro.use_remesh_preserve_attributes = False
me_cilindro.update()

# ---- objects
ob_cilindro = bpy.data.objects.new('Cilindro', me_cilindro)

# ---- transforms, parenting, visibility, modifiers, constraints
ob_cilindro.location = (0.0, 0.0, 0.0)
_m = ob_cilindro.modifiers.new('Auto Smooth', 'NODES')
_m.node_group = ng_auto_smooth
_gi = [s.identifier for s in ng_auto_smooth.interface.items_tree if s.item_type == 'SOCKET' and s.in_out == 'INPUT']
_m[_gi[1]] = 0.5236  # Angle

# ---- collection membership
col_collection.objects.link(ob_cilindro)

# ---- scene / render settings (as saved in the file)
scene.frame_start = 1; scene.frame_end = 250; scene.frame_set(1)
scene.render.engine = 'BLENDER_EEVEE_NEXT'
scene.cycles.sampling_pattern = 'TABULATED_SOBOL'
scene.cycles.use_light_tree = False
scene.view_settings.view_transform = 'Filmic'
bpy.context.view_layer.update()

# ---- added for rendering (the .blend has no active camera and no usable light): camera, sun
cam_auto = bpy.data.cameras.new('AutoCamera')
cam_auto.lens = 50.0
cam_auto.sensor_width = 36.0
cam_auto.clip_end = 1000.0
ob_auto_camera = bpy.data.objects.new('AutoCamera', cam_auto)
scene.collection.objects.link(ob_auto_camera)
ob_auto_camera.location = (12.4009, -14.8811, 13.0063)
ob_auto_camera.rotation_euler = (1.09748, -7.21219e-08, 0.694738)
scene.camera = ob_auto_camera
light_auto_sun = bpy.data.lights.new('AutoSun', 'SUN')
light_auto_sun.energy = 3.0
light_auto_sun.angle = 0.0523599
ob_auto_sun = bpy.data.objects.new('AutoSun', light_auto_sun)
scene.collection.objects.link(ob_auto_sun)
ob_auto_sun.rotation_euler = (0.872665, 0.174533, 0.523599)
bpy.context.view_layer.update()
